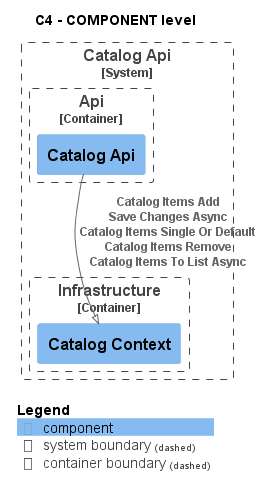

The diagram above was rendered by PlantUML. Its source (embedded in the PNG):
@startuml
!pragma layout smetana
!include ..\..\..\..\..\..\.c4s\C4_Component.puml

AddElementTag("state:new", $bgColor=green, $fontColor=#ffffff, $borderColor=green, $shadowing="False")
AddElementTag("state:changed", $bgColor=orange, $fontColor=#ffffff, $borderColor=orange, $shadowing="False")
AddElementTag("state:removed", $bgColor=red, $fontColor=#ffffff, $borderColor=red, $shadowing="False")

AddRelTag("state:new", $textColor=green, $lineColor=green)
AddRelTag("state:changed", $textColor=orange, $lineColor=orange)
AddRelTag("state:removed", $textColor=red, $lineColor=red)

SHOW_PERSON_PORTRAIT()
LAYOUT_TOP_DOWN()

skinparam linetype polyline

title C4 - COMPONENT level


System_Boundary(dotnet.eShop.Architecture.SoftwareSystems.CatalogApi, "Catalog Api") {
    
Container_Boundary(dotnet.eShop.Architecture.SoftwareSystems.CatalogApi.Containers.Api, "Api") {
    Component(dotnet.eShop.Architecture.SoftwareSystems.CatalogApi.Containers.Api.Components.CatalogApi, "Catalog Api", "", "")
}
    
Container_Boundary(dotnet.eShop.Architecture.SoftwareSystems.CatalogApi.Containers.Infrastructure, "Infrastructure") {
    Component(dotnet.eShop.Architecture.SoftwareSystems.CatalogApi.Containers.Infrastructure.Components.CatalogContext, "Catalog Context", "", "")
}
}

Rel(dotnet.eShop.Architecture.SoftwareSystems.CatalogApi.Containers.Api.Components.CatalogApi, dotnet.eShop.Architecture.SoftwareSystems.CatalogApi.Containers.Infrastructure.Components.CatalogContext, "Catalog Items Add\nSave Changes Async\nCatalog Items Single Or Default\nCatalog Items Remove\nCatalog Items To List Async")


SHOW_LEGEND()
@enduml